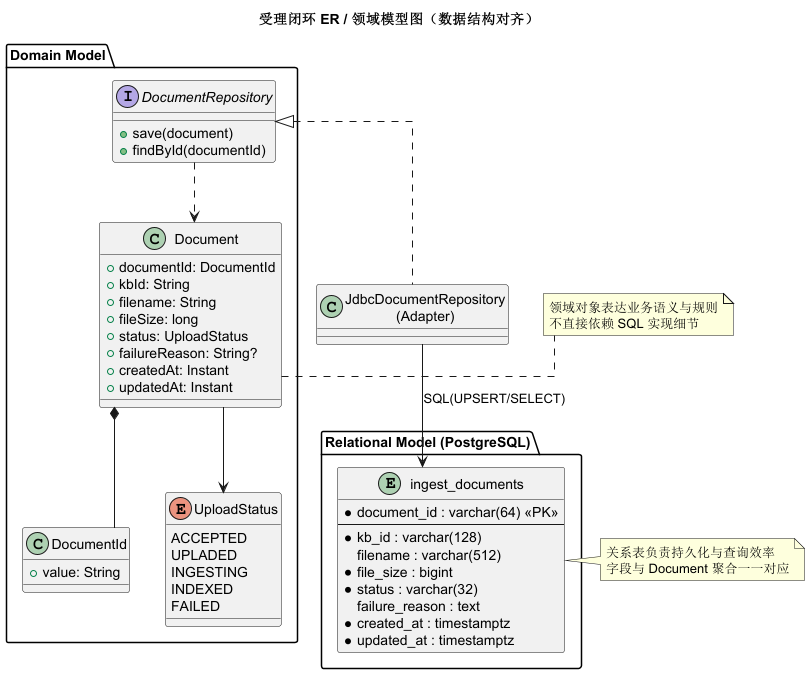

The diagram above was rendered by PlantUML. Its source (embedded in the PNG):
@startuml
title 受理闭环 ER / 领域模型图（数据结构对齐）

skinparam shadowing false
skinparam linetype ortho

package "Domain Model" {
  class Document {
    +documentId: DocumentId
    +kbId: String
    +filename: String
    +fileSize: long
    +status: UploadStatus
    +failureReason: String?
    +createdAt: Instant
    +updatedAt: Instant
  }

  class DocumentId {
    +value: String
  }

  enum UploadStatus {
    ACCEPTED
    UPLADED
    INGESTING
    INDEXED
    FAILED
  }

  interface DocumentRepository {
    +save(document)
    +findById(documentId)
  }

  Document *-- DocumentId
  Document --> UploadStatus
  DocumentRepository ..> Document
}

package "Relational Model (PostgreSQL)" {
  entity "ingest_documents" as ingest_documents {
    * document_id : varchar(64) <<PK>>
    --
    * kb_id : varchar(128)
    filename : varchar(512)
    * file_size : bigint
    * status : varchar(32)
    failure_reason : text
    * created_at : timestamptz
    * updated_at : timestamptz
  }
}

class "JdbcDocumentRepository\n(Adapter)" as JdbcRepo
DocumentRepository <|.. JdbcRepo
JdbcRepo --> ingest_documents : SQL(UPSERT/SELECT)

note right of Document
领域对象表达业务语义与规则
不直接依赖 SQL 实现细节
end note

note right of ingest_documents
关系表负责持久化与查询效率
字段与 Document 聚合一一对应
end note

@enduml